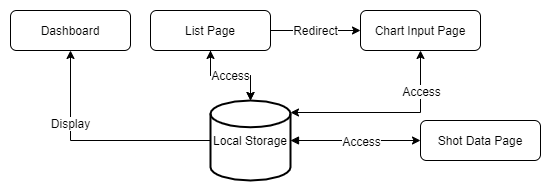

The diagram above was exported from draw.io. Its source (the exported page's mxGraphModel, read from the mxfile embedded in the PNG):
<mxGraphModel dx="1422" dy="766" grid="1" gridSize="10" guides="1" tooltips="1" connect="1" arrows="1" fold="1" page="1" pageScale="1" pageWidth="827" pageHeight="1169" math="0" shadow="0">
  <root>
    <mxCell id="0" />
    <mxCell id="1" parent="0" />
    <mxCell id="oFhsbkhR1KDIdwSrcWPG-1" value="Dashboard" style="rounded=1;whiteSpace=wrap;html=1;" parent="1" vertex="1">
      <mxGeometry x="120" y="190" width="120" height="40" as="geometry" />
    </mxCell>
    <mxCell id="oFhsbkhR1KDIdwSrcWPG-3" style="edgeStyle=orthogonalEdgeStyle;rounded=0;orthogonalLoop=1;jettySize=auto;html=1;entryX=0.5;entryY=1;entryDx=0;entryDy=0;" parent="1" source="oFhsbkhR1KDIdwSrcWPG-2" target="oFhsbkhR1KDIdwSrcWPG-1" edge="1">
      <mxGeometry relative="1" as="geometry" />
    </mxCell>
    <mxCell id="oFhsbkhR1KDIdwSrcWPG-8" value="Display" style="edgeLabel;html=1;align=center;verticalAlign=middle;resizable=0;points=[];" parent="oFhsbkhR1KDIdwSrcWPG-3" vertex="1" connectable="0">
      <mxGeometry x="0.3769" y="1" relative="1" as="geometry">
        <mxPoint as="offset" />
      </mxGeometry>
    </mxCell>
    <mxCell id="oFhsbkhR1KDIdwSrcWPG-6" value="Redirect" style="edgeStyle=orthogonalEdgeStyle;rounded=0;orthogonalLoop=1;jettySize=auto;html=1;entryX=0;entryY=0.5;entryDx=0;entryDy=0;startArrow=none;startFill=1;" parent="1" source="a9odD7IRgEFDooEGOudv-1" target="oFhsbkhR1KDIdwSrcWPG-4" edge="1">
      <mxGeometry relative="1" as="geometry">
        <Array as="points">
          <mxPoint x="420" y="210" />
          <mxPoint x="420" y="210" />
        </Array>
      </mxGeometry>
    </mxCell>
    <mxCell id="oFhsbkhR1KDIdwSrcWPG-7" style="edgeStyle=orthogonalEdgeStyle;rounded=0;orthogonalLoop=1;jettySize=auto;html=1;entryX=0;entryY=0.5;entryDx=0;entryDy=0;startArrow=block;startFill=1;" parent="1" source="oFhsbkhR1KDIdwSrcWPG-2" target="oFhsbkhR1KDIdwSrcWPG-5" edge="1">
      <mxGeometry relative="1" as="geometry" />
    </mxCell>
    <mxCell id="oFhsbkhR1KDIdwSrcWPG-9" value="Access" style="edgeLabel;html=1;align=center;verticalAlign=middle;resizable=0;points=[];" parent="oFhsbkhR1KDIdwSrcWPG-7" vertex="1" connectable="0">
      <mxGeometry x="0.4538" y="-4" relative="1" as="geometry">
        <mxPoint x="-24" y="-4" as="offset" />
      </mxGeometry>
    </mxCell>
    <mxCell id="oFhsbkhR1KDIdwSrcWPG-2" value="Local Storage" style="strokeWidth=2;html=1;shape=mxgraph.flowchart.database;whiteSpace=wrap;" parent="1" vertex="1">
      <mxGeometry x="320" y="280" width="80" height="80" as="geometry" />
    </mxCell>
    <mxCell id="a9odD7IRgEFDooEGOudv-5" style="edgeStyle=orthogonalEdgeStyle;rounded=0;orthogonalLoop=1;jettySize=auto;html=1;entryX=1;entryY=0.15;entryDx=0;entryDy=0;entryPerimeter=0;startArrow=classic;startFill=1;exitX=0.5;exitY=1;exitDx=0;exitDy=0;" edge="1" parent="1" source="oFhsbkhR1KDIdwSrcWPG-4" target="oFhsbkhR1KDIdwSrcWPG-2">
      <mxGeometry relative="1" as="geometry">
        <Array as="points">
          <mxPoint x="530" y="292" />
        </Array>
      </mxGeometry>
    </mxCell>
    <mxCell id="a9odD7IRgEFDooEGOudv-6" value="Access" style="edgeLabel;html=1;align=center;verticalAlign=middle;resizable=0;points=[];" vertex="1" connectable="0" parent="a9odD7IRgEFDooEGOudv-5">
      <mxGeometry x="-0.4419" y="-1" relative="1" as="geometry">
        <mxPoint x="1" y="-14" as="offset" />
      </mxGeometry>
    </mxCell>
    <mxCell id="oFhsbkhR1KDIdwSrcWPG-4" value="Chart Input Page" style="rounded=1;whiteSpace=wrap;html=1;" parent="1" vertex="1">
      <mxGeometry x="470" y="190" width="120" height="40" as="geometry" />
    </mxCell>
    <mxCell id="oFhsbkhR1KDIdwSrcWPG-5" value="Shot Data Page" style="rounded=1;whiteSpace=wrap;html=1;" parent="1" vertex="1">
      <mxGeometry x="530" y="300" width="120" height="40" as="geometry" />
    </mxCell>
    <mxCell id="a9odD7IRgEFDooEGOudv-3" value="" style="edgeStyle=orthogonalEdgeStyle;rounded=0;orthogonalLoop=1;jettySize=auto;html=1;" edge="1" parent="1" source="a9odD7IRgEFDooEGOudv-1" target="oFhsbkhR1KDIdwSrcWPG-2">
      <mxGeometry relative="1" as="geometry" />
    </mxCell>
    <mxCell id="a9odD7IRgEFDooEGOudv-4" value="Access" style="edgeStyle=orthogonalEdgeStyle;rounded=0;orthogonalLoop=1;jettySize=auto;html=1;startArrow=classic;startFill=1;" edge="1" parent="1" source="a9odD7IRgEFDooEGOudv-1" target="oFhsbkhR1KDIdwSrcWPG-2">
      <mxGeometry relative="1" as="geometry" />
    </mxCell>
    <mxCell id="a9odD7IRgEFDooEGOudv-1" value="List Page" style="rounded=1;whiteSpace=wrap;html=1;" vertex="1" parent="1">
      <mxGeometry x="260" y="190" width="120" height="40" as="geometry" />
    </mxCell>
  </root>
</mxGraphModel>